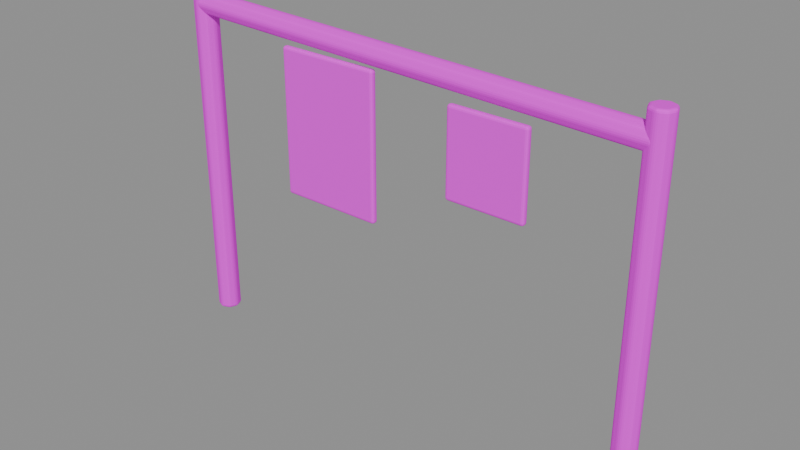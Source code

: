 # Source: line_optimized.blend  (saved by Blender 4.5.87; exported with 4.5.12 LTS)
import bpy
from mathutils import Matrix  # noqa: F401  (used for matrix-valued properties, if any)

bpy.ops.wm.read_factory_settings(use_empty=True)
scene = bpy.context.scene
scene.name = '组件_line'

# ---- collections
col_02______line = bpy.data.collections.new('02_游戏输出_line'); scene.collection.children.link(col_02______line)

# ---- images (referenced by path relative to the original .blend; pixels are not part of the script)
import os
ASSET_DIR = os.environ.get("B2B_ASSET_DIR", "")  # directory of the original .blend (textures are referenced by path, not embedded)
HERE = os.path.dirname(os.path.abspath(__file__))  # packed textures are extracted next to this script under _unpacked/

def load_image(name, relpath, width, height, colorspace="sRGB"):
    """Load a texture the original file referenced (path relative to the .blend, or extracted next to this script)."""
    p = next((c for c in (os.path.join(HERE, relpath), os.path.join(ASSET_DIR, relpath)) if relpath and os.path.exists(c)), "")
    if p:
        img = bpy.data.images.load(p, check_existing=True)
        img.name = name
    else:  # same state as the original file: an image datablock whose file is absent (Cycles renders it pink)
        img = bpy.data.images.new(name, width, height)
        img.source = "FILE"
        img.filepath = "//" + (relpath or name)
    img.colorspace_settings.name = colorspace
    return img
img_sea_cabin_timber_8x8_512_png = load_image('sea_cabin_timber_8x8_512.png', 'sea_cabin_timber_8x8_512.png', 1024, 1024, 'sRGB')

# ---- materials (node trees are filled in below, after node groups)
mat_orf2_final_sea_matte = bpy.data.materials.new('ORF2_FINAL_SEA_Matte')
mat_orf2_final_sea_metal = bpy.data.materials.new('ORF2_FINAL_SEA_Metal')

# ---- material node trees
mat_orf2_final_sea_matte.use_nodes = True; mat_orf2_final_sea_matte.node_tree.nodes.clear()
_N = mat_orf2_final_sea_matte.node_tree.nodes; _L = mat_orf2_final_sea_matte.node_tree.links
n0 = _N.new('ShaderNodeBsdfPrincipled'); n0.name = '原理化 BSDF'; n0.location = (0, 0)
n0.inputs[1].default_value = 0.02
n0.inputs[2].default_value = 0.72
n1 = _N.new('ShaderNodeOutputMaterial'); n1.name = '材质输出'; n1.location = (0, 0)
n2 = _N.new('ShaderNodeUVMap'); n2.name = 'UV 贴图'; n2.location = (0, 0)
n2.uv_map = 'PaletteUV'
n3 = _N.new('ShaderNodeTexImage'); n3.name = '图像纹理'; n3.location = (0, 0)
n3.image = img_sea_cabin_timber_8x8_512_png
n3.interpolation = 'Closest'
_L.new(n2.outputs[0], n3.inputs[0])
_L.new(n3.outputs[0], n0.inputs[0])
_L.new(n0.outputs[0], n1.inputs[0])
n1.is_active_output = True
mat_orf2_final_sea_metal.use_nodes = True; mat_orf2_final_sea_metal.node_tree.nodes.clear()
_N = mat_orf2_final_sea_metal.node_tree.nodes; _L = mat_orf2_final_sea_metal.node_tree.links
n0 = _N.new('ShaderNodeBsdfPrincipled'); n0.name = '原理化 BSDF'; n0.location = (0, 0)
n0.inputs[1].default_value = 0.15
n0.inputs[2].default_value = 0.82
n0.inputs[13].default_value = 0.25
n1 = _N.new('ShaderNodeOutputMaterial'); n1.name = '材质输出'; n1.location = (0, 0)
n2 = _N.new('ShaderNodeUVMap'); n2.name = 'UV 贴图'; n2.location = (0, 0)
n2.uv_map = 'PaletteUV'
n3 = _N.new('ShaderNodeTexImage'); n3.name = '图像纹理'; n3.location = (0, 0)
n3.image = img_sea_cabin_timber_8x8_512_png
n3.interpolation = 'Closest'
_L.new(n2.outputs[0], n3.inputs[0])
_L.new(n3.outputs[0], n0.inputs[0])
_L.new(n0.outputs[0], n1.inputs[0])
n1.is_active_output = True

# ---- meshes
me_orf2_line_0_002 = bpy.data.meshes.new('ORF2_line_0.002')
me_orf2_line_0_002.from_pydata([(-1.0, -0.045, 1.25), (-0.2, -0.045, 1.25), (-0.2, 0.005, 1.25), (-1.0, 0.005, 1.25), (-1.0, -0.045, 2.35), (-0.2, -0.045, 2.35), (-0.2, 0.005, 2.35), (-1.0, 0.005, 2.35), (0.4, -0.045, 1.625), (1.0, -0.045, 1.625), (1.0, 0.005, 1.625), (0.4, 0.005, 1.625), (0.4, -0.045, 2.275), (1.0, -0.045, 2.275), (1.0, 0.005, 2.275), (0.4, 0.005, 2.275)], [], [(0, 3, 2, 1), (0, 1, 5, 4), (1, 2, 6, 5), (2, 3, 7, 6), (3, 0, 4, 7), (4, 5, 6, 7), (8, 11, 10, 9), (8, 9, 13, 12), (9, 10, 14, 13), (10, 11, 15, 14), (11, 8, 12, 15), (12, 13, 14, 15)])
_uv = me_orf2_line_0_002.uv_layers.new(name='PaletteUV')
_uv.uv.foreach_set('vector', [0.8375, 0.1875, 0.8125, 0.2125, 0.7875, 0.1875, 0.8125, 0.1625, 0.8375, 0.1875, 0.8125, 0.2125, 0.7875, 0.1875, 0.8125, 0.1625, 0.8375, 0.1875, 0.8125, 0.2125, 0.7875, 0.1875, 0.8125, 0.1625, 0.8375, 0.1875, 0.8125, 0.2125, 0.7875, 0.1875, 0.8125, 0.1625, 0.8375, 0.1875, 0.8125, 0.2125, 0.7875, 0.1875, 0.8125, 0.1625, 0.8375, 0.1875, 0.8125, 0.2125, 0.7875, 0.1875, 0.8125, 0.1625, 0.0875, 0.9375, 0.0625, 0.9625, 0.0375, 0.9375, 0.0625, 0.9125, 0.0875, 0.9375, 0.0625, 0.9625, 0.0375, 0.9375, 0.0625, 0.9125, 0.0875, 0.9375, 0.0625, 0.9625, 0.0375, 0.9375, 0.0625, 0.9125, 0.0875, 0.9375, 0.0625, 0.9625, 0.0375, 0.9375, 0.0625, 0.9125, 0.0875, 0.9375, 0.0625, 0.9625, 0.0375, 0.9375, 0.0625, 0.9125, 0.0875, 0.9375, 0.0625, 0.9625, 0.0375, 0.9375, 0.0625, 0.9125])
me_orf2_line_0_002.materials.append(mat_orf2_final_sea_matte)
me_orf2_line_0_002.update()
me_orf2_line_1_002 = bpy.data.meshes.new('ORF2_line_1.002')
me_orf2_line_1_002.from_pydata([(-1.89, -7.873e-09, 0.0), (-1.864, -0.06368, 0.0), (-1.8, -0.09005, 0.0), (-1.736, -0.06368, 0.0), (-1.71, 7.873e-09, 0.0), (-1.736, 0.06368, 0.0), (-1.8, 0.09005, 0.0), (-1.864, 0.06368, 0.0), (-1.89, -7.873e-09, 2.6), (-1.864, -0.06368, 2.6), (-1.8, -0.09005, 2.6), (-1.736, -0.06368, 2.6), (-1.71, 7.873e-09, 2.6), (-1.736, 0.06368, 2.6), (-1.8, 0.09005, 2.6), (-1.864, 0.06368, 2.6), (1.71, -7.873e-09, 0.0), (1.736, -0.06368, 0.0), (1.8, -0.09005, 0.0), (1.864, -0.06368, 0.0), (1.89, 7.873e-09, 0.0), (1.864, 0.06368, 0.0), (1.8, 0.09005, 0.0), (1.736, 0.06368, 0.0), (1.71, -7.873e-09, 2.6), (1.736, -0.06368, 2.6), (1.8, -0.09005, 2.6), (1.864, -0.06368, 2.6), (1.89, 7.873e-09, 2.6), (1.864, 0.06368, 2.6), (1.8, 0.09005, 2.6), (1.736, 0.06368, 2.6), (-1.8, 0.09, 2.5), (-1.798, 0.06364, 2.564), (-1.798, -8.382e-09, 2.59), (-1.798, -0.06364, 2.564), (-1.8, -0.09, 2.5), (-1.802, -0.06364, 2.436), (-1.802, 8.382e-09, 2.41), (-1.802, 0.06364, 2.436), (1.8, 0.09, 2.4), (1.802, 0.06364, 2.464), (1.802, -8.382e-09, 2.49), (1.802, -0.06364, 2.464), (1.8, -0.09, 2.4), (1.798, -0.06364, 2.336), (1.798, 8.382e-09, 2.31), (1.798, 0.06364, 2.336)], [], [(7, 6, 5, 4, 3, 2, 1, 0), (8, 9, 10, 11, 12, 13, 14, 15), (0, 1, 9, 8), (1, 2, 10, 9), (2, 3, 11, 10), (3, 4, 12, 11), (4, 5, 13, 12), (5, 6, 14, 13), (6, 7, 15, 14), (7, 0, 8, 15), (23, 22, 21, 20, 19, 18, 17, 16), (24, 25, 26, 27, 28, 29, 30, 31), (16, 17, 25, 24), (17, 18, 26, 25), (18, 19, 27, 26), (19, 20, 28, 27), (20, 21, 29, 28), (21, 22, 30, 29), (22, 23, 31, 30), (23, 16, 24, 31), (39, 38, 37, 36, 35, 34, 33, 32), (40, 41, 42, 43, 44, 45, 46, 47), (32, 33, 41, 40), (33, 34, 42, 41), (34, 35, 43, 42), (35, 36, 44, 43), (36, 37, 45, 44), (37, 38, 46, 45), (38, 39, 47, 46), (39, 32, 40, 47)])
_uv = me_orf2_line_1_002.uv_layers.new(name='PaletteUV')
_uv.uv.foreach_set('vector', [0.5875, 0.8125, 0.5802, 0.8302, 0.5625, 0.8375, 0.5448, 0.8302, 0.5375, 0.8125, 0.5448, 0.7948, 0.5625, 0.7875, 0.5802, 0.7948, 0.5875, 0.8125, 0.5802, 0.8302, 0.5625, 0.8375, 0.5448, 0.8302, 0.5375, 0.8125, 0.5448, 0.7948, 0.5625, 0.7875, 0.5802, 0.7948, 0.5875, 0.8125, 0.5625, 0.8375, 0.5375, 0.8125, 0.5625, 0.7875, 0.5875, 0.8125, 0.5625, 0.8375, 0.5375, 0.8125, 0.5625, 0.7875, 0.5875, 0.8125, 0.5625, 0.8375, 0.5375, 0.8125, 0.5625, 0.7875, 0.5875, 0.8125, 0.5625, 0.8375, 0.5375, 0.8125, 0.5625, 0.7875, 0.5875, 0.8125, 0.5625, 0.8375, 0.5375, 0.8125, 0.5625, 0.7875, 0.5875, 0.8125, 0.5625, 0.8375, 0.5375, 0.8125, 0.5625, 0.7875, 0.5875, 0.8125, 0.5625, 0.8375, 0.5375, 0.8125, 0.5625, 0.7875, 0.5875, 0.8125, 0.5625, 0.8375, 0.5375, 0.8125, 0.5625, 0.7875, 0.5875, 0.8125, 0.5802, 0.8302, 0.5625, 0.8375, 0.5448, 0.8302, 0.5375, 0.8125, 0.5448, 0.7948, 0.5625, 0.7875, 0.5802, 0.7948, 0.5875, 0.8125, 0.5802, 0.8302, 0.5625, 0.8375, 0.5448, 0.8302, 0.5375, 0.8125, 0.5448, 0.7948, 0.5625, 0.7875, 0.5802, 0.7948, 0.5875, 0.8125, 0.5625, 0.8375, 0.5375, 0.8125, 0.5625, 0.7875, 0.5875, 0.8125, 0.5625, 0.8375, 0.5375, 0.8125, 0.5625, 0.7875, 0.5875, 0.8125, 0.5625, 0.8375, 0.5375, 0.8125, 0.5625, 0.7875, 0.5875, 0.8125, 0.5625, 0.8375, 0.5375, 0.8125, 0.5625, 0.7875, 0.5875, 0.8125, 0.5625, 0.8375, 0.5375, 0.8125, 0.5625, 0.7875, 0.5875, 0.8125, 0.5625, 0.8375, 0.5375, 0.8125, 0.5625, 0.7875, 0.5875, 0.8125, 0.5625, 0.8375, 0.5375, 0.8125, 0.5625, 0.7875, 0.5875, 0.8125, 0.5625, 0.8375, 0.5375, 0.8125, 0.5625, 0.7875, 0.3375, 0.0625, 0.3302, 0.08018, 0.3125, 0.0875, 0.2948, 0.08018, 0.2875, 0.0625, 0.2948, 0.04482, 0.3125, 0.0375, 0.3302, 0.04482, 0.3375, 0.0625, 0.3302, 0.08018, 0.3125, 0.0875, 0.2948, 0.08018, 0.2875, 0.0625, 0.2948, 0.04482, 0.3125, 0.0375, 0.3302, 0.04482, 0.3375, 0.0625, 0.3125, 0.0875, 0.2875, 0.0625, 0.3125, 0.0375, 0.3375, 0.0625, 0.3125, 0.0875, 0.2875, 0.0625, 0.3125, 0.0375, 0.3375, 0.0625, 0.3125, 0.0875, 0.2875, 0.0625, 0.3125, 0.0375, 0.3375, 0.0625, 0.3125, 0.0875, 0.2875, 0.0625, 0.3125, 0.0375, 0.3375, 0.0625, 0.3125, 0.0875, 0.2875, 0.0625, 0.3125, 0.0375, 0.3375, 0.0625, 0.3125, 0.0875, 0.2875, 0.0625, 0.3125, 0.0375, 0.3375, 0.0625, 0.3125, 0.0875, 0.2875, 0.0625, 0.3125, 0.0375, 0.3375, 0.0625, 0.3125, 0.0875, 0.2875, 0.0625, 0.3125, 0.0375])
me_orf2_line_1_002.materials.append(mat_orf2_final_sea_metal)
me_orf2_line_1_002.update()

# ---- objects
ob_orf2________0_001 = bpy.data.objects.new('ORF2_晾衣架与衣物_0.001', me_orf2_line_0_002)
ob_orf2________1_001 = bpy.data.objects.new('ORF2_晾衣架与衣物_1.001', me_orf2_line_1_002)

# ---- transforms, parenting, visibility, modifiers, constraints
ob_orf2________0_001.location = (0.0, 0.0, 0.0)
_m = ob_orf2________0_001.modifiers.new('实体柔边_三段', 'BEVEL')
_m.width = 0.02
_m.width_pct = 0.02
_m.segments = 3
ob_orf2________1_001.location = (0.0, 0.0, 0.0)
_m = ob_orf2________1_001.modifiers.new('实体柔边_三段', 'BEVEL')
_m.width = 0.02
_m.width_pct = 0.02
_m.segments = 3

# ---- collection membership
col_02______line.objects.link(ob_orf2________0_001)
col_02______line.objects.link(ob_orf2________1_001)

# ---- scene / render settings (as saved in the file)
scene.frame_start = 1; scene.frame_end = 250; scene.frame_set(1)
scene.render.engine = 'BLENDER_EEVEE_NEXT'
scene.render.image_settings.exr_codec = 'NONE'
scene.render.simplify_subdivision_render = 0
scene.render.simplify_child_particles_render = 0.0
scene.eevee.use_volume_custom_range = False
scene.eevee.use_fast_gi = False
scene.eevee.use_shadows = False
scene.view_settings.white_balance_temperature = 0.0
scene.view_settings.white_balance_tint = 0.0
scene.view_settings.white_balance_whitepoint = (2.97, 0.5193, -0.0414)
bpy.context.view_layer.update()

# ---- added for rendering (the .blend has no active camera and no usable light): camera, sun + grey world if the file has none
cam_auto = bpy.data.cameras.new('AutoCamera')
cam_auto.lens = 50.0
cam_auto.sensor_width = 36.0
cam_auto.clip_end = 1000.0
ob_auto_camera = bpy.data.objects.new('AutoCamera', cam_auto)
scene.collection.objects.link(ob_auto_camera)
ob_auto_camera.location = (4.24011, -5.08814, 4.69209)
ob_auto_camera.rotation_euler = (1.09748, -7.21219e-08, 0.694738)
scene.camera = ob_auto_camera
light_auto_sun = bpy.data.lights.new('AutoSun', 'SUN')
light_auto_sun.energy = 3.0
light_auto_sun.angle = 0.0523599
ob_auto_sun = bpy.data.objects.new('AutoSun', light_auto_sun)
scene.collection.objects.link(ob_auto_sun)
ob_auto_sun.rotation_euler = (0.872665, 0.174533, 0.523599)
if scene.world is None:
    world_auto = bpy.data.worlds.new('AutoWorld')
    world_auto.color = (0.3, 0.3, 0.3)
    scene.world = world_auto
bpy.context.view_layer.update()
